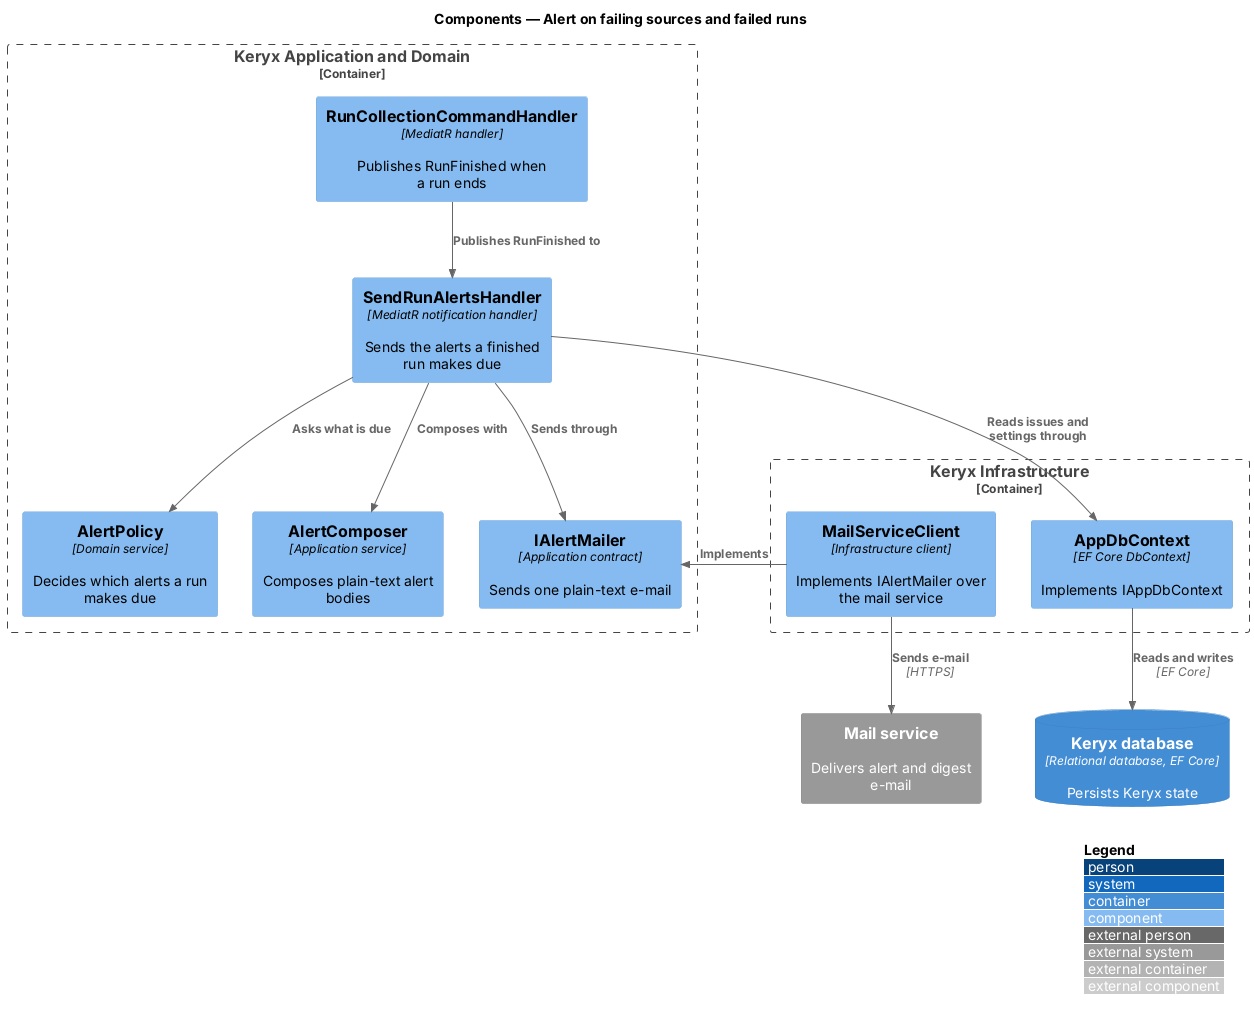

The diagram above was rendered by PlantUML. Its source (embedded in the PNG):
@startuml
!include <C4/C4_Component>
LAYOUT_WITH_LEGEND()
title Components — Alert on failing sources and failed runs

Container_Boundary(app_b, "Keryx Application and Domain") {
  Component(rh, "RunCollectionCommandHandler", "MediatR handler", "Publishes RunFinished when a run ends")
  Component(ah, "SendRunAlertsHandler", "MediatR notification handler", "Sends the alerts a finished run makes due")
  Component(pol, "AlertPolicy", "Domain service", "Decides which alerts a run makes due")
  Component(cmp, "AlertComposer", "Application service", "Composes plain-text alert bodies")
  Component(c, "IAlertMailer", "Application contract", "Sends one plain-text e-mail")
}
Container_Boundary(inf_b, "Keryx Infrastructure") {
  Component(m, "MailServiceClient", "Infrastructure client", "Implements IAlertMailer over the mail service")
  Component(ctx, "AppDbContext", "EF Core DbContext", "Implements IAppDbContext")
}
ContainerDb(db, "Keryx database", "Relational database, EF Core", "Persists Keryx state")
System_Ext(mail, "Mail service", "Delivers alert and digest e-mail")

Rel(rh, ah, "Publishes RunFinished to")
Rel(ah, pol, "Asks what is due")
Rel(ah, cmp, "Composes with")
Rel(ah, c, "Sends through")
Rel(m, c, "Implements")
Rel(m, mail, "Sends e-mail", "HTTPS")
Rel(ah, ctx, "Reads issues and settings through")
Rel(ctx, db, "Reads and writes", "EF Core")
@enduml